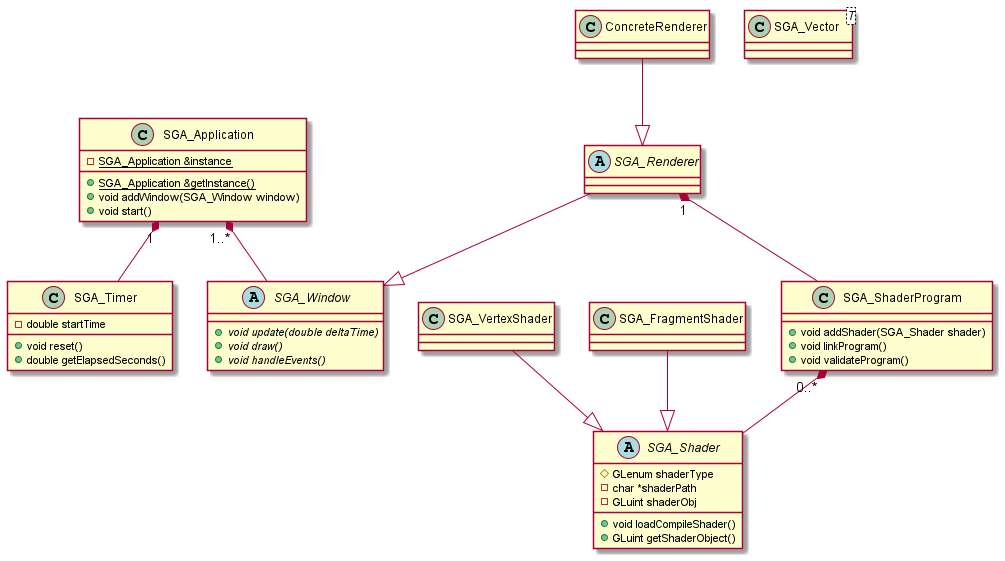

The diagram above was rendered by PlantUML. Its source (embedded in the PNG):
@startuml
class SGA_Application
SGA_Application : {static} - SGA_Application &instance

SGA_Application : {static} + SGA_Application &getInstance()
SGA_Application : + void addWindow(SGA_Window window)
SGA_Application : + void start()

SGA_Application "1..*" *-- SGA_Window
SGA_Renderer --|> SGA_Window
SGA_Application "1" *-- SGA_Timer

class SGA_Timer
SGA_Timer : - double startTime

SGA_Timer : + void reset()
SGA_Timer : + double getElapsedSeconds()

class SGA_Vector <T>

abstract class SGA_Window
SGA_Window : {abstract} + void update(double deltaTime)
SGA_Window : {abstract} + void draw()
SGA_Window : {abstract} + void handleEvents()

abstract class SGA_Renderer

class SGA_ShaderProgram
SGA_ShaderProgram : + void addShader(SGA_Shader shader)
SGA_ShaderProgram : + void linkProgram()
SGA_ShaderProgram : + void validateProgram()

SGA_ShaderProgram "0..*" *-- SGA_Shader
SGA_Renderer "1" *-- SGA_ShaderProgram

abstract class SGA_Shader
SGA_Shader : #GLenum shaderType
SGA_Shader : - char *shaderPath
SGA_Shader : - GLuint shaderObj
SGA_Shader : + void loadCompileShader()
SGA_Shader : + GLuint getShaderObject()

class ConcreteRenderer
ConcreteRenderer --|> SGA_Renderer

class SGA_VertexShader
SGA_VertexShader --|> SGA_Shader
class SGA_FragmentShader
SGA_FragmentShader --|> SGA_Shader

@enduml